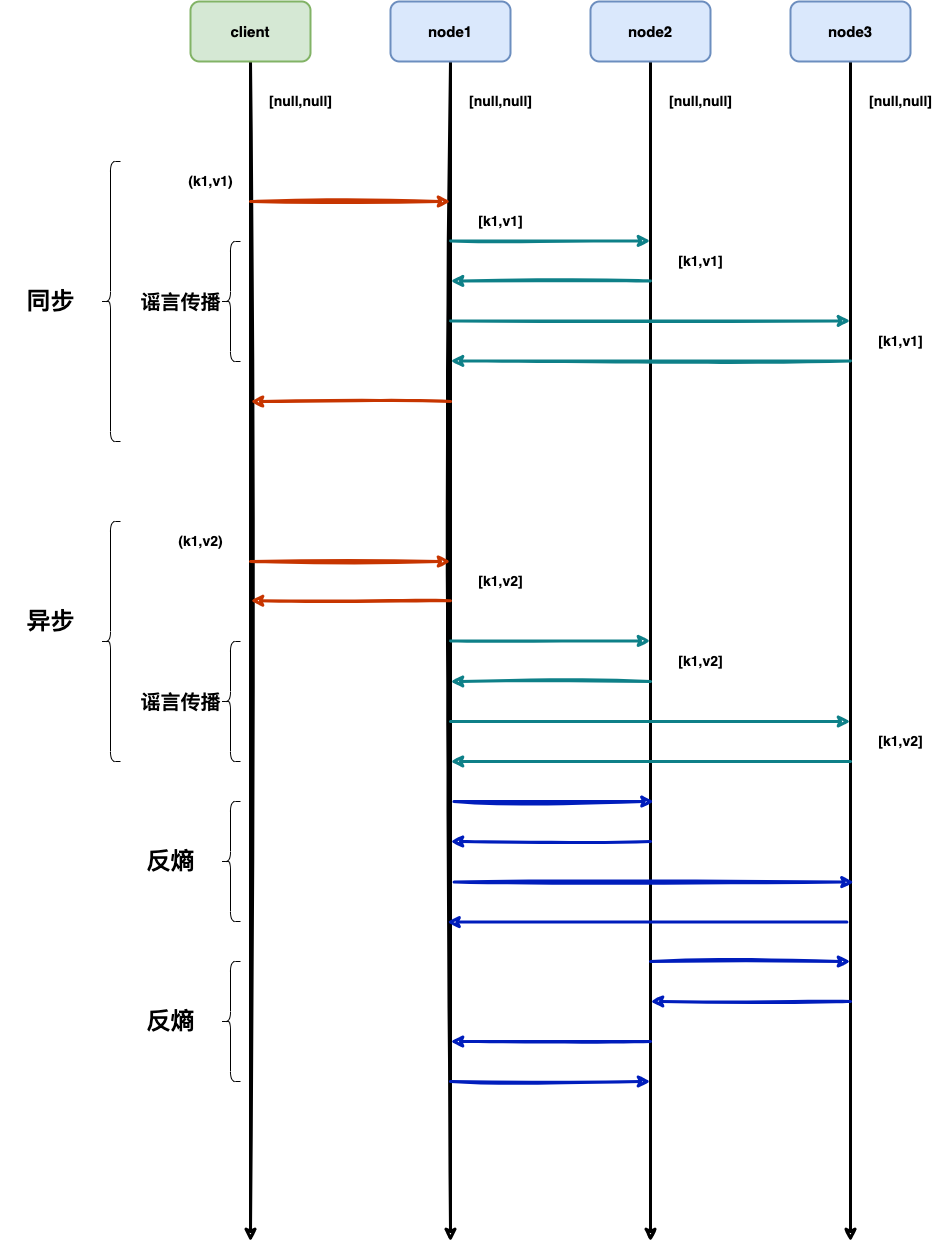

The diagram above was exported from draw.io. Its source (the exported page's mxGraphModel, read from the mxfile embedded in the PNG):
<mxGraphModel dx="2102" dy="1187" grid="1" gridSize="10" guides="1" tooltips="1" connect="1" arrows="1" fold="1" page="1" pageScale="1" pageWidth="827" pageHeight="1169" math="0" shadow="0">
  <root>
    <mxCell id="0" />
    <mxCell id="1" parent="0" />
    <mxCell id="R-ceMuQxzxPvJayHBVk8-1" style="edgeStyle=orthogonalEdgeStyle;rounded=0;orthogonalLoop=1;jettySize=auto;html=1;fontSize=15;strokeWidth=3;sketch=1;" edge="1" parent="1" source="R-ceMuQxzxPvJayHBVk8-2">
      <mxGeometry relative="1" as="geometry">
        <mxPoint x="610" y="1480" as="targetPoint" />
      </mxGeometry>
    </mxCell>
    <mxCell id="R-ceMuQxzxPvJayHBVk8-2" value="client" style="rounded=1;whiteSpace=wrap;html=1;strokeWidth=2;fillWeight=4;hachureGap=8;hachureAngle=45;fillColor=#d5e8d4;sketch=0;strokeColor=#82b366;fontSize=15;fontStyle=1" vertex="1" parent="1">
      <mxGeometry x="550" y="240" width="120" height="60" as="geometry" />
    </mxCell>
    <mxCell id="R-ceMuQxzxPvJayHBVk8-3" style="edgeStyle=orthogonalEdgeStyle;rounded=0;orthogonalLoop=1;jettySize=auto;html=1;fontSize=15;strokeWidth=3;sketch=1;" edge="1" parent="1" source="R-ceMuQxzxPvJayHBVk8-4">
      <mxGeometry relative="1" as="geometry">
        <mxPoint x="810" y="1480" as="targetPoint" />
      </mxGeometry>
    </mxCell>
    <mxCell id="R-ceMuQxzxPvJayHBVk8-4" value="node1" style="rounded=1;whiteSpace=wrap;html=1;strokeWidth=2;fillWeight=4;hachureGap=8;hachureAngle=45;fillColor=#dae8fc;sketch=0;strokeColor=#6c8ebf;fontSize=15;fontStyle=1" vertex="1" parent="1">
      <mxGeometry x="750" y="240" width="120" height="60" as="geometry" />
    </mxCell>
    <mxCell id="R-ceMuQxzxPvJayHBVk8-5" style="edgeStyle=orthogonalEdgeStyle;rounded=0;orthogonalLoop=1;jettySize=auto;html=1;fontSize=15;strokeWidth=3;sketch=1;" edge="1" parent="1" source="R-ceMuQxzxPvJayHBVk8-6">
      <mxGeometry relative="1" as="geometry">
        <mxPoint x="1010" y="1480" as="targetPoint" />
      </mxGeometry>
    </mxCell>
    <mxCell id="R-ceMuQxzxPvJayHBVk8-6" value="node2" style="rounded=1;whiteSpace=wrap;html=1;strokeWidth=2;fillWeight=4;hachureGap=8;hachureAngle=45;fillColor=#dae8fc;sketch=0;strokeColor=#6c8ebf;fontSize=15;fontStyle=1" vertex="1" parent="1">
      <mxGeometry x="950" y="240" width="120" height="60" as="geometry" />
    </mxCell>
    <mxCell id="R-ceMuQxzxPvJayHBVk8-7" style="edgeStyle=orthogonalEdgeStyle;rounded=0;orthogonalLoop=1;jettySize=auto;html=1;fontSize=15;strokeWidth=3;sketch=1;" edge="1" parent="1" source="R-ceMuQxzxPvJayHBVk8-8">
      <mxGeometry relative="1" as="geometry">
        <mxPoint x="1210" y="1480" as="targetPoint" />
      </mxGeometry>
    </mxCell>
    <mxCell id="R-ceMuQxzxPvJayHBVk8-8" value="node3" style="rounded=1;whiteSpace=wrap;html=1;strokeWidth=2;fillWeight=4;hachureGap=8;hachureAngle=45;fillColor=#dae8fc;sketch=0;strokeColor=#6c8ebf;fontSize=15;fontStyle=1" vertex="1" parent="1">
      <mxGeometry x="1150" y="240" width="120" height="60" as="geometry" />
    </mxCell>
    <mxCell id="R-ceMuQxzxPvJayHBVk8-9" value="" style="endArrow=classic;html=1;rounded=0;sketch=1;strokeWidth=3;fontSize=14;fillColor=#fa6800;strokeColor=#C73500;" edge="1" parent="1">
      <mxGeometry width="50" height="50" relative="1" as="geometry">
        <mxPoint x="610" y="440" as="sourcePoint" />
        <mxPoint x="810" y="440" as="targetPoint" />
      </mxGeometry>
    </mxCell>
    <mxCell id="R-ceMuQxzxPvJayHBVk8-10" value="[null,null]" style="text;strokeColor=none;fillColor=none;html=1;fontSize=14;fontStyle=1;verticalAlign=middle;align=center;sketch=0;" vertex="1" parent="1">
      <mxGeometry x="610" y="320" width="100" height="40" as="geometry" />
    </mxCell>
    <mxCell id="R-ceMuQxzxPvJayHBVk8-11" value="" style="endArrow=classic;html=1;rounded=0;sketch=1;strokeWidth=3;fontSize=15;fillColor=#b0e3e6;strokeColor=#0e8088;" edge="1" parent="1">
      <mxGeometry width="50" height="50" relative="1" as="geometry">
        <mxPoint x="810" y="559.41" as="sourcePoint" />
        <mxPoint x="1210" y="559.41" as="targetPoint" />
        <Array as="points" />
      </mxGeometry>
    </mxCell>
    <mxCell id="R-ceMuQxzxPvJayHBVk8-13" value="[null,null]" style="text;strokeColor=none;fillColor=none;html=1;fontSize=14;fontStyle=1;verticalAlign=middle;align=center;sketch=0;" vertex="1" parent="1">
      <mxGeometry x="810" y="320" width="100" height="40" as="geometry" />
    </mxCell>
    <mxCell id="R-ceMuQxzxPvJayHBVk8-16" value="" style="endArrow=classic;html=1;rounded=0;sketch=1;strokeWidth=3;fontSize=15;fillColor=#fa6800;strokeColor=#C73500;" edge="1" parent="1">
      <mxGeometry width="50" height="50" relative="1" as="geometry">
        <mxPoint x="810" y="639.9999999999999" as="sourcePoint" />
        <mxPoint x="610" y="639.9999999999999" as="targetPoint" />
      </mxGeometry>
    </mxCell>
    <mxCell id="R-ceMuQxzxPvJayHBVk8-17" value="" style="endArrow=classic;html=1;rounded=0;sketch=1;strokeWidth=3;fontSize=15;fillColor=#b0e3e6;strokeColor=#0e8088;" edge="1" parent="1">
      <mxGeometry width="50" height="50" relative="1" as="geometry">
        <mxPoint x="1210" y="599.41" as="sourcePoint" />
        <mxPoint x="810" y="599.41" as="targetPoint" />
      </mxGeometry>
    </mxCell>
    <mxCell id="R-ceMuQxzxPvJayHBVk8-19" value="" style="endArrow=classic;html=1;rounded=0;sketch=1;strokeWidth=3;fontSize=14;fillColor=#fa6800;strokeColor=#C73500;" edge="1" parent="1">
      <mxGeometry width="50" height="50" relative="1" as="geometry">
        <mxPoint x="610" y="800" as="sourcePoint" />
        <mxPoint x="810" y="800" as="targetPoint" />
      </mxGeometry>
    </mxCell>
    <mxCell id="R-ceMuQxzxPvJayHBVk8-20" value="" style="endArrow=classic;html=1;rounded=0;sketch=1;strokeWidth=3;fontSize=15;fillColor=#b0e3e6;strokeColor=#0e8088;" edge="1" parent="1">
      <mxGeometry width="50" height="50" relative="1" as="geometry">
        <mxPoint x="810" y="960" as="sourcePoint" />
        <mxPoint x="1210" y="960" as="targetPoint" />
        <Array as="points" />
      </mxGeometry>
    </mxCell>
    <mxCell id="R-ceMuQxzxPvJayHBVk8-22" value="(k1,v1)" style="text;strokeColor=none;fillColor=none;html=1;fontSize=14;fontStyle=1;verticalAlign=middle;align=center;sketch=0;" vertex="1" parent="1">
      <mxGeometry x="520" y="400" width="100" height="40" as="geometry" />
    </mxCell>
    <mxCell id="R-ceMuQxzxPvJayHBVk8-26" value="" style="shape=curlyBracket;whiteSpace=wrap;html=1;rounded=1;labelPosition=left;verticalLabelPosition=middle;align=right;verticalAlign=middle;sketch=0;fontSize=14;" vertex="1" parent="1">
      <mxGeometry x="460" y="400" width="20" height="280" as="geometry" />
    </mxCell>
    <mxCell id="R-ceMuQxzxPvJayHBVk8-29" value="" style="shape=curlyBracket;whiteSpace=wrap;html=1;rounded=1;labelPosition=left;verticalLabelPosition=middle;align=right;verticalAlign=middle;sketch=0;fontSize=14;" vertex="1" parent="1">
      <mxGeometry x="460" y="760" width="20" height="240" as="geometry" />
    </mxCell>
    <mxCell id="R-ceMuQxzxPvJayHBVk8-34" value="异步" style="text;strokeColor=none;fillColor=none;html=1;fontSize=24;fontStyle=1;verticalAlign=middle;align=center;sketch=0;" vertex="1" parent="1">
      <mxGeometry x="360" y="840" width="100" height="40" as="geometry" />
    </mxCell>
    <mxCell id="R-ceMuQxzxPvJayHBVk8-39" value="" style="endArrow=classic;html=1;rounded=0;sketch=1;strokeWidth=3;fontSize=15;fillColor=#fa6800;strokeColor=#C73500;" edge="1" parent="1">
      <mxGeometry width="50" height="50" relative="1" as="geometry">
        <mxPoint x="810" y="839.23" as="sourcePoint" />
        <mxPoint x="610" y="839.23" as="targetPoint" />
      </mxGeometry>
    </mxCell>
    <mxCell id="R-ceMuQxzxPvJayHBVk8-40" value="" style="endArrow=classic;html=1;rounded=0;sketch=1;strokeWidth=3;fontSize=15;fillColor=#b0e3e6;strokeColor=#0e8088;" edge="1" parent="1">
      <mxGeometry width="50" height="50" relative="1" as="geometry">
        <mxPoint x="1210" y="1000" as="sourcePoint" />
        <mxPoint x="810" y="1000" as="targetPoint" />
      </mxGeometry>
    </mxCell>
    <mxCell id="R-ceMuQxzxPvJayHBVk8-50" value="[null,null]" style="text;strokeColor=none;fillColor=none;html=1;fontSize=14;fontStyle=1;verticalAlign=middle;align=center;sketch=0;" vertex="1" parent="1">
      <mxGeometry x="1010" y="320" width="100" height="40" as="geometry" />
    </mxCell>
    <mxCell id="R-ceMuQxzxPvJayHBVk8-51" value="[null,null]" style="text;strokeColor=none;fillColor=none;html=1;fontSize=14;fontStyle=1;verticalAlign=middle;align=center;sketch=0;" vertex="1" parent="1">
      <mxGeometry x="1210" y="320" width="100" height="40" as="geometry" />
    </mxCell>
    <mxCell id="R-ceMuQxzxPvJayHBVk8-52" value="" style="endArrow=classic;html=1;rounded=0;sketch=1;strokeWidth=3;fontSize=14;fillColor=#b0e3e6;strokeColor=#0e8088;" edge="1" parent="1">
      <mxGeometry width="50" height="50" relative="1" as="geometry">
        <mxPoint x="810" y="479.40999999999997" as="sourcePoint" />
        <mxPoint x="1010" y="479.40999999999997" as="targetPoint" />
      </mxGeometry>
    </mxCell>
    <mxCell id="R-ceMuQxzxPvJayHBVk8-53" value="" style="endArrow=classic;html=1;rounded=0;sketch=1;strokeWidth=3;fontSize=15;fillColor=#b0e3e6;strokeColor=#0e8088;" edge="1" parent="1">
      <mxGeometry width="50" height="50" relative="1" as="geometry">
        <mxPoint x="1010" y="519.41" as="sourcePoint" />
        <mxPoint x="810" y="519.41" as="targetPoint" />
      </mxGeometry>
    </mxCell>
    <mxCell id="R-ceMuQxzxPvJayHBVk8-54" value="[k1,v1]" style="text;strokeColor=none;fillColor=none;html=1;fontSize=14;fontStyle=1;verticalAlign=middle;align=center;sketch=0;" vertex="1" parent="1">
      <mxGeometry x="810" y="440" width="100" height="40" as="geometry" />
    </mxCell>
    <mxCell id="R-ceMuQxzxPvJayHBVk8-55" value="[k1,v1]" style="text;strokeColor=none;fillColor=none;html=1;fontSize=14;fontStyle=1;verticalAlign=middle;align=center;sketch=0;" vertex="1" parent="1">
      <mxGeometry x="1010" y="480" width="100" height="40" as="geometry" />
    </mxCell>
    <mxCell id="R-ceMuQxzxPvJayHBVk8-56" value="[k1,v1]" style="text;strokeColor=none;fillColor=none;html=1;fontSize=14;fontStyle=1;verticalAlign=middle;align=center;sketch=0;" vertex="1" parent="1">
      <mxGeometry x="1210" y="560" width="100" height="40" as="geometry" />
    </mxCell>
    <mxCell id="R-ceMuQxzxPvJayHBVk8-57" value="" style="endArrow=classic;html=1;rounded=0;sketch=1;strokeWidth=3;fontSize=14;fillColor=#b0e3e6;strokeColor=#0e8088;" edge="1" parent="1">
      <mxGeometry width="50" height="50" relative="1" as="geometry">
        <mxPoint x="810" y="879.41" as="sourcePoint" />
        <mxPoint x="1010" y="879.41" as="targetPoint" />
      </mxGeometry>
    </mxCell>
    <mxCell id="R-ceMuQxzxPvJayHBVk8-58" value="" style="endArrow=classic;html=1;rounded=0;sketch=1;strokeWidth=3;fontSize=15;fillColor=#b0e3e6;strokeColor=#0e8088;" edge="1" parent="1">
      <mxGeometry width="50" height="50" relative="1" as="geometry">
        <mxPoint x="1010" y="920.0000000000002" as="sourcePoint" />
        <mxPoint x="810" y="920.0000000000002" as="targetPoint" />
      </mxGeometry>
    </mxCell>
    <mxCell id="R-ceMuQxzxPvJayHBVk8-59" value="(k1,v2)" style="text;strokeColor=none;fillColor=none;html=1;fontSize=14;fontStyle=1;verticalAlign=middle;align=center;sketch=0;" vertex="1" parent="1">
      <mxGeometry x="510" y="760" width="100" height="40" as="geometry" />
    </mxCell>
    <mxCell id="R-ceMuQxzxPvJayHBVk8-60" value="" style="endArrow=classic;html=1;rounded=0;sketch=1;strokeWidth=3;fontSize=15;fillColor=#0050ef;strokeColor=#001DBC;" edge="1" parent="1">
      <mxGeometry width="50" height="50" relative="1" as="geometry">
        <mxPoint x="813.5" y="1120.59" as="sourcePoint" />
        <mxPoint x="1213.5" y="1120.59" as="targetPoint" />
        <Array as="points" />
      </mxGeometry>
    </mxCell>
    <mxCell id="R-ceMuQxzxPvJayHBVk8-61" value="" style="endArrow=classic;html=1;rounded=0;sketch=1;strokeWidth=3;fontSize=15;fillColor=#0050ef;strokeColor=#001DBC;" edge="1" parent="1">
      <mxGeometry width="50" height="50" relative="1" as="geometry">
        <mxPoint x="1206.5" y="1160.59" as="sourcePoint" />
        <mxPoint x="806.5" y="1160.59" as="targetPoint" />
      </mxGeometry>
    </mxCell>
    <mxCell id="R-ceMuQxzxPvJayHBVk8-62" value="" style="endArrow=classic;html=1;rounded=0;sketch=1;strokeWidth=3;fontSize=14;fillColor=#0050ef;strokeColor=#001DBC;" edge="1" parent="1">
      <mxGeometry width="50" height="50" relative="1" as="geometry">
        <mxPoint x="813.5" y="1039.9999999999998" as="sourcePoint" />
        <mxPoint x="1013.5" y="1039.9999999999998" as="targetPoint" />
      </mxGeometry>
    </mxCell>
    <mxCell id="R-ceMuQxzxPvJayHBVk8-63" value="" style="endArrow=classic;html=1;rounded=0;sketch=1;strokeWidth=3;fontSize=15;fillColor=#0050ef;strokeColor=#001DBC;" edge="1" parent="1">
      <mxGeometry width="50" height="50" relative="1" as="geometry">
        <mxPoint x="1010" y="1080.0000000000002" as="sourcePoint" />
        <mxPoint x="810" y="1080.0000000000002" as="targetPoint" />
      </mxGeometry>
    </mxCell>
    <mxCell id="R-ceMuQxzxPvJayHBVk8-64" value="" style="shape=curlyBracket;whiteSpace=wrap;html=1;rounded=1;labelPosition=left;verticalLabelPosition=middle;align=right;verticalAlign=middle;sketch=0;fontSize=14;" vertex="1" parent="1">
      <mxGeometry x="580" y="1040" width="20" height="120" as="geometry" />
    </mxCell>
    <mxCell id="R-ceMuQxzxPvJayHBVk8-65" value="反熵" style="text;strokeColor=none;fillColor=none;html=1;fontSize=24;fontStyle=1;verticalAlign=middle;align=center;sketch=0;" vertex="1" parent="1">
      <mxGeometry x="480" y="1080" width="100" height="40" as="geometry" />
    </mxCell>
    <mxCell id="R-ceMuQxzxPvJayHBVk8-66" value="" style="shape=curlyBracket;whiteSpace=wrap;html=1;rounded=1;labelPosition=left;verticalLabelPosition=middle;align=right;verticalAlign=middle;sketch=0;fontSize=14;" vertex="1" parent="1">
      <mxGeometry x="580" y="880" width="20" height="120" as="geometry" />
    </mxCell>
    <mxCell id="R-ceMuQxzxPvJayHBVk8-68" value="" style="shape=curlyBracket;whiteSpace=wrap;html=1;rounded=1;labelPosition=left;verticalLabelPosition=middle;align=right;verticalAlign=middle;sketch=0;fontSize=14;" vertex="1" parent="1">
      <mxGeometry x="580" y="480" width="20" height="120" as="geometry" />
    </mxCell>
    <mxCell id="R-ceMuQxzxPvJayHBVk8-69" value="&lt;font style=&quot;font-size: 20px;&quot;&gt;谣言传播&lt;/font&gt;" style="text;strokeColor=none;fillColor=none;html=1;fontSize=24;fontStyle=1;verticalAlign=middle;align=center;sketch=0;" vertex="1" parent="1">
      <mxGeometry x="480" y="520" width="120" height="40" as="geometry" />
    </mxCell>
    <mxCell id="R-ceMuQxzxPvJayHBVk8-70" value="&lt;font style=&quot;font-size: 20px;&quot;&gt;谣言传播&lt;/font&gt;" style="text;strokeColor=none;fillColor=none;html=1;fontSize=24;fontStyle=1;verticalAlign=middle;align=center;sketch=0;" vertex="1" parent="1">
      <mxGeometry x="480" y="920" width="120" height="40" as="geometry" />
    </mxCell>
    <mxCell id="R-ceMuQxzxPvJayHBVk8-73" value="同步" style="text;strokeColor=none;fillColor=none;html=1;fontSize=24;fontStyle=1;verticalAlign=middle;align=center;sketch=0;" vertex="1" parent="1">
      <mxGeometry x="360" y="520" width="100" height="40" as="geometry" />
    </mxCell>
    <mxCell id="R-ceMuQxzxPvJayHBVk8-74" value="" style="endArrow=classic;html=1;rounded=0;sketch=1;strokeWidth=3;fontSize=14;fillColor=#0050ef;strokeColor=#001DBC;" edge="1" parent="1">
      <mxGeometry width="50" height="50" relative="1" as="geometry">
        <mxPoint x="1010" y="1199.9999999999998" as="sourcePoint" />
        <mxPoint x="1210" y="1199.9999999999998" as="targetPoint" />
      </mxGeometry>
    </mxCell>
    <mxCell id="R-ceMuQxzxPvJayHBVk8-75" value="" style="endArrow=classic;html=1;rounded=0;sketch=1;strokeWidth=3;fontSize=15;fillColor=#0050ef;strokeColor=#001DBC;" edge="1" parent="1">
      <mxGeometry width="50" height="50" relative="1" as="geometry">
        <mxPoint x="1210" y="1240.0000000000002" as="sourcePoint" />
        <mxPoint x="1010" y="1240.0000000000002" as="targetPoint" />
      </mxGeometry>
    </mxCell>
    <mxCell id="R-ceMuQxzxPvJayHBVk8-76" value="" style="endArrow=classic;html=1;rounded=0;sketch=1;strokeWidth=3;fontSize=14;fillColor=#0050ef;strokeColor=#001DBC;" edge="1" parent="1">
      <mxGeometry width="50" height="50" relative="1" as="geometry">
        <mxPoint x="810" y="1319.9999999999998" as="sourcePoint" />
        <mxPoint x="1010" y="1319.9999999999998" as="targetPoint" />
      </mxGeometry>
    </mxCell>
    <mxCell id="R-ceMuQxzxPvJayHBVk8-77" value="" style="endArrow=classic;html=1;rounded=0;sketch=1;strokeWidth=3;fontSize=15;fillColor=#0050ef;strokeColor=#001DBC;" edge="1" parent="1">
      <mxGeometry width="50" height="50" relative="1" as="geometry">
        <mxPoint x="1010" y="1280.0000000000002" as="sourcePoint" />
        <mxPoint x="810" y="1280.0000000000002" as="targetPoint" />
      </mxGeometry>
    </mxCell>
    <mxCell id="R-ceMuQxzxPvJayHBVk8-80" value="" style="shape=curlyBracket;whiteSpace=wrap;html=1;rounded=1;labelPosition=left;verticalLabelPosition=middle;align=right;verticalAlign=middle;sketch=0;fontSize=14;" vertex="1" parent="1">
      <mxGeometry x="580" y="1200" width="20" height="120" as="geometry" />
    </mxCell>
    <mxCell id="R-ceMuQxzxPvJayHBVk8-82" value="[k1,v2]" style="text;strokeColor=none;fillColor=none;html=1;fontSize=14;fontStyle=1;verticalAlign=middle;align=center;sketch=0;" vertex="1" parent="1">
      <mxGeometry x="810" y="800" width="100" height="40" as="geometry" />
    </mxCell>
    <mxCell id="R-ceMuQxzxPvJayHBVk8-84" value="[k1,v2]" style="text;strokeColor=none;fillColor=none;html=1;fontSize=14;fontStyle=1;verticalAlign=middle;align=center;sketch=0;" vertex="1" parent="1">
      <mxGeometry x="1010" y="880" width="100" height="40" as="geometry" />
    </mxCell>
    <mxCell id="R-ceMuQxzxPvJayHBVk8-85" value="[k1,v2]" style="text;strokeColor=none;fillColor=none;html=1;fontSize=14;fontStyle=1;verticalAlign=middle;align=center;sketch=0;" vertex="1" parent="1">
      <mxGeometry x="1210" y="960" width="100" height="40" as="geometry" />
    </mxCell>
    <mxCell id="R-ceMuQxzxPvJayHBVk8-86" value="反熵" style="text;strokeColor=none;fillColor=none;html=1;fontSize=24;fontStyle=1;verticalAlign=middle;align=center;sketch=0;" vertex="1" parent="1">
      <mxGeometry x="480" y="1240" width="100" height="40" as="geometry" />
    </mxCell>
  </root>
</mxGraphModel>